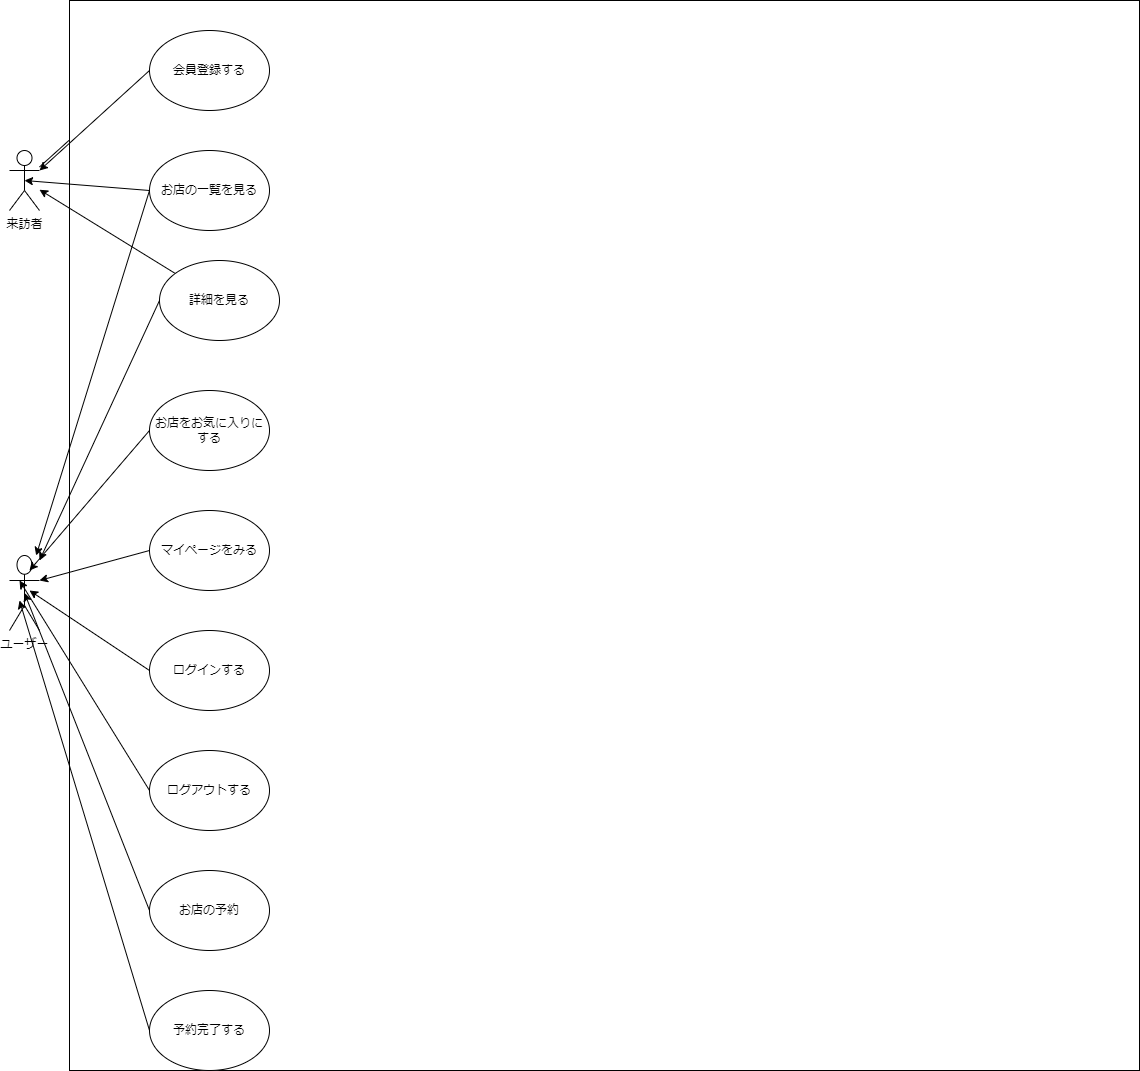

The diagram above was exported from draw.io. Its source (the exported page's mxGraphModel, read from the mxfile embedded in the PNG):
<mxGraphModel dx="453" dy="1144" grid="1" gridSize="10" guides="1" tooltips="1" connect="1" arrows="1" fold="1" page="1" pageScale="1" pageWidth="827" pageHeight="1169" math="0" shadow="0">
  <root>
    <mxCell id="0" />
    <mxCell id="1" parent="0" />
    <mxCell id="2" value="ユーザー" style="shape=umlActor;verticalLabelPosition=bottom;verticalAlign=top;html=1;outlineConnect=0;" parent="1" vertex="1">
      <mxGeometry x="20" y="685" width="30" height="75" as="geometry" />
    </mxCell>
    <mxCell id="26" style="edgeStyle=none;html=1;entryX=0.058;entryY=0.388;entryDx=0;entryDy=0;entryPerimeter=0;" edge="1" parent="1" source="7" target="21">
      <mxGeometry relative="1" as="geometry" />
    </mxCell>
    <mxCell id="7" value="来訪者&lt;br&gt;" style="shape=umlActor;verticalLabelPosition=bottom;verticalAlign=top;html=1;outlineConnect=0;" vertex="1" parent="1">
      <mxGeometry x="20" y="280" width="30" height="60" as="geometry" />
    </mxCell>
    <mxCell id="13" value="" style="whiteSpace=wrap;html=1;aspect=fixed;" vertex="1" parent="1">
      <mxGeometry x="80" y="130" width="1070" height="1070" as="geometry" />
    </mxCell>
    <mxCell id="27" style="edgeStyle=none;html=1;exitX=0;exitY=0.5;exitDx=0;exitDy=0;entryX=0.5;entryY=0.5;entryDx=0;entryDy=0;entryPerimeter=0;" edge="1" parent="1" source="17" target="7">
      <mxGeometry relative="1" as="geometry" />
    </mxCell>
    <mxCell id="30" style="edgeStyle=none;html=1;exitX=0;exitY=0.5;exitDx=0;exitDy=0;" edge="1" parent="1" source="17" target="2">
      <mxGeometry relative="1" as="geometry" />
    </mxCell>
    <mxCell id="17" value="お店の一覧を見る" style="ellipse;whiteSpace=wrap;html=1;" vertex="1" parent="1">
      <mxGeometry x="160" y="280" width="120" height="80" as="geometry" />
    </mxCell>
    <mxCell id="36" style="edgeStyle=none;html=1;exitX=0;exitY=0.5;exitDx=0;exitDy=0;entryX=0.5;entryY=0.5;entryDx=0;entryDy=0;entryPerimeter=0;" edge="1" parent="1" source="18" target="2">
      <mxGeometry relative="1" as="geometry" />
    </mxCell>
    <mxCell id="18" value="お店の予約" style="ellipse;whiteSpace=wrap;html=1;" vertex="1" parent="1">
      <mxGeometry x="160" y="1000" width="120" height="80" as="geometry" />
    </mxCell>
    <mxCell id="34" style="edgeStyle=none;html=1;exitX=0;exitY=0.5;exitDx=0;exitDy=0;" edge="1" parent="1" source="19">
      <mxGeometry relative="1" as="geometry">
        <mxPoint x="40" y="720" as="targetPoint" />
      </mxGeometry>
    </mxCell>
    <mxCell id="19" value="ログインする" style="ellipse;whiteSpace=wrap;html=1;" vertex="1" parent="1">
      <mxGeometry x="160" y="760" width="120" height="80" as="geometry" />
    </mxCell>
    <mxCell id="28" style="edgeStyle=none;html=1;" edge="1" parent="1" source="20" target="7">
      <mxGeometry relative="1" as="geometry" />
    </mxCell>
    <mxCell id="31" style="edgeStyle=none;html=1;exitX=0;exitY=0.5;exitDx=0;exitDy=0;" edge="1" parent="1" source="20" target="2">
      <mxGeometry relative="1" as="geometry" />
    </mxCell>
    <mxCell id="20" value="詳細を見る" style="ellipse;whiteSpace=wrap;html=1;" vertex="1" parent="1">
      <mxGeometry x="170" y="390" width="120" height="80" as="geometry" />
    </mxCell>
    <mxCell id="29" style="edgeStyle=none;html=1;exitX=0;exitY=0.5;exitDx=0;exitDy=0;entryX=1;entryY=0.3333333333333333;entryDx=0;entryDy=0;entryPerimeter=0;" edge="1" parent="1" source="21" target="7">
      <mxGeometry relative="1" as="geometry" />
    </mxCell>
    <mxCell id="21" value="会員登録する" style="ellipse;whiteSpace=wrap;html=1;" vertex="1" parent="1">
      <mxGeometry x="160" y="160" width="120" height="80" as="geometry" />
    </mxCell>
    <mxCell id="35" style="edgeStyle=none;html=1;exitX=0;exitY=0.5;exitDx=0;exitDy=0;" edge="1" parent="1" source="22">
      <mxGeometry relative="1" as="geometry">
        <mxPoint x="30" y="710" as="targetPoint" />
      </mxGeometry>
    </mxCell>
    <mxCell id="22" value="ログアウトする" style="ellipse;whiteSpace=wrap;html=1;" vertex="1" parent="1">
      <mxGeometry x="160" y="880" width="120" height="80" as="geometry" />
    </mxCell>
    <mxCell id="32" style="edgeStyle=none;html=1;exitX=0;exitY=0.5;exitDx=0;exitDy=0;" edge="1" parent="1" source="23">
      <mxGeometry relative="1" as="geometry">
        <mxPoint x="40" y="700" as="targetPoint" />
      </mxGeometry>
    </mxCell>
    <mxCell id="23" value="お店をお気に入りにする" style="ellipse;whiteSpace=wrap;html=1;" vertex="1" parent="1">
      <mxGeometry x="160" y="520" width="120" height="80" as="geometry" />
    </mxCell>
    <mxCell id="33" style="edgeStyle=none;html=1;exitX=0;exitY=0.5;exitDx=0;exitDy=0;entryX=1;entryY=0.3333333333333333;entryDx=0;entryDy=0;entryPerimeter=0;" edge="1" parent="1" source="24" target="2">
      <mxGeometry relative="1" as="geometry" />
    </mxCell>
    <mxCell id="24" value="マイページをみる" style="ellipse;whiteSpace=wrap;html=1;" vertex="1" parent="1">
      <mxGeometry x="160" y="640" width="120" height="80" as="geometry" />
    </mxCell>
    <mxCell id="37" style="edgeStyle=none;html=1;exitX=0;exitY=0.5;exitDx=0;exitDy=0;" edge="1" parent="1" source="25">
      <mxGeometry relative="1" as="geometry">
        <mxPoint x="30" y="730" as="targetPoint" />
      </mxGeometry>
    </mxCell>
    <mxCell id="25" value="予約完了する" style="ellipse;whiteSpace=wrap;html=1;" vertex="1" parent="1">
      <mxGeometry x="160" y="1120" width="120" height="80" as="geometry" />
    </mxCell>
  </root>
</mxGraphModel>